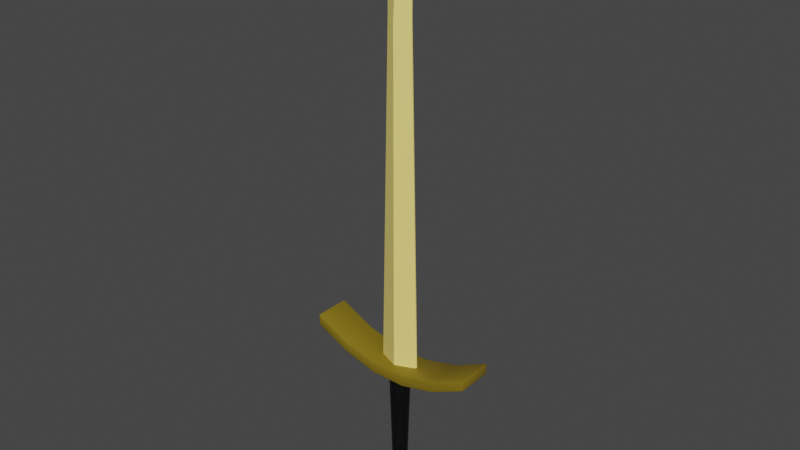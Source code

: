 # Source: TwoHand_Sword_Gold.blend  (saved by Blender 2.82.7; exported with 4.5.12 LTS)
import bpy
from mathutils import Matrix  # noqa: F401  (used for matrix-valued properties, if any)

bpy.ops.wm.read_factory_settings(use_empty=True)
scene = bpy.context.scene
scene.name = 'Scene'

# ---- collections
col_collection = bpy.data.collections.new('Collection'); scene.collection.children.link(col_collection)

# ---- materials (node trees are filled in below, after node groups)
mat_twohand_sword_gold_darkyellow = bpy.data.materials.new('TwoHand_Sword_Gold_DarkYellow')
mat_twohand_sword_gold_darkyellow.use_transparent_shadow = False
mat_twohand_sword_gold_black = bpy.data.materials.new('TwoHand_Sword_Gold_Black')
mat_twohand_sword_gold_black.use_transparent_shadow = False
mat_twohand_sword_gold_gold = bpy.data.materials.new('TwoHand_Sword_Gold_Gold')
mat_twohand_sword_gold_gold.use_transparent_shadow = False

# ---- node groups
ng_auto_smooth = bpy.data.node_groups.new('Auto Smooth', 'GeometryNodeTree')
_s = ng_auto_smooth.interface.new_socket(name='Geometry', in_out='OUTPUT', socket_type='NodeSocketGeometry')
_s = ng_auto_smooth.interface.new_socket(name='Geometry', in_out='INPUT', socket_type='NodeSocketGeometry')
_s = ng_auto_smooth.interface.new_socket(name='Angle', in_out='INPUT', socket_type='NodeSocketFloat')
_s.subtype = 'ANGLE'
_s.min_value = 0.0
_s.max_value = 3.142
ng_auto_smooth.is_modifier = True
_N = ng_auto_smooth.nodes; _L = ng_auto_smooth.links
n0 = _N.new('NodeGroupOutput'); n0.name = 'Group Output'; n0.location = (480, -100)
n1 = _N.new('NodeGroupInput'); n1.name = 'Group Input'; n1.location = (-420, -300)
n2 = _N.new('NodeGroupInput'); n2.name = 'Group Input.001'; n2.location = (-60, -100)
n3 = _N.new('GeometryNodeSetShadeSmooth'); n3.name = 'Set Shade Smooth'; n3.location = (120, -100)
n3.domain = 'EDGE'
n4 = _N.new('GeometryNodeSetShadeSmooth'); n4.name = 'Set Shade Smooth.001'; n4.location = (300, -100)
n5 = _N.new('GeometryNodeInputMeshEdgeAngle'); n5.name = 'Edge Angle'; n5.location = (-420, -220)
n6 = _N.new('GeometryNodeInputEdgeSmooth'); n6.name = 'Is Edge Smooth'; n6.location = (-60, -160)
n7 = _N.new('GeometryNodeInputShadeSmooth'); n7.name = 'Is Face Smooth'; n7.location = (-240, -340)
n8 = _N.new('FunctionNodeBooleanMath'); n8.name = 'Boolean Math'; n8.location = (-60, -220)
n9 = _N.new('FunctionNodeCompare'); n9.name = 'Compare'; n9.location = (-240, -180)
n9.operation = 'LESS_EQUAL'
_L.new(n5.outputs[0], n9.inputs[0])
_L.new(n4.outputs[0], n0.inputs[0])
_L.new(n1.outputs[1], n9.inputs[1])
_L.new(n9.outputs[0], n8.inputs[0])
_L.new(n7.outputs[0], n8.inputs[1])
_L.new(n2.outputs[0], n3.inputs[0])
_L.new(n6.outputs[0], n3.inputs[1])
_L.new(n3.outputs[0], n4.inputs[0])
_L.new(n8.outputs[0], n3.inputs[2])
n0.is_active_output = True

# ---- material node trees
mat_twohand_sword_gold_darkyellow.use_nodes = True; mat_twohand_sword_gold_darkyellow.node_tree.nodes.clear()
_N = mat_twohand_sword_gold_darkyellow.node_tree.nodes; _L = mat_twohand_sword_gold_darkyellow.node_tree.links
n0 = _N.new('ShaderNodeOutputMaterial'); n0.name = 'Material Output'; n0.location = (300, 300)
n1 = _N.new('ShaderNodeBsdfPrincipled'); n1.name = 'Principled BSDF'; n1.location = (10, 300)
n1.distribution = 'GGX'
n1.subsurface_method = 'BURLEY'
n1.inputs[0].default_value = (0.2159, 0.15, 0.007499, 1.0)
n1.inputs[3].default_value = 1.45
n1.inputs[27].default_value = (0.0, 0.0, 0.0, 1.0)
n1.inputs[28].default_value = 1.0
_L.new(n1.outputs[0], n0.inputs[0])
n0.is_active_output = True
mat_twohand_sword_gold_black.use_nodes = True; mat_twohand_sword_gold_black.node_tree.nodes.clear()
_N = mat_twohand_sword_gold_black.node_tree.nodes; _L = mat_twohand_sword_gold_black.node_tree.links
n0 = _N.new('ShaderNodeOutputMaterial'); n0.name = 'Material Output'; n0.location = (300, 300)
n1 = _N.new('ShaderNodeBsdfPrincipled'); n1.name = 'Principled BSDF'; n1.location = (10, 300)
n1.distribution = 'GGX'
n1.subsurface_method = 'BURLEY'
n1.inputs[0].default_value = (0.0, 0.0, 0.0, 1.0)
n1.inputs[3].default_value = 1.45
n1.inputs[27].default_value = (0.0, 0.0, 0.0, 1.0)
n1.inputs[28].default_value = 1.0
_L.new(n1.outputs[0], n0.inputs[0])
n0.is_active_output = True
mat_twohand_sword_gold_gold.use_nodes = True; mat_twohand_sword_gold_gold.node_tree.nodes.clear()
_N = mat_twohand_sword_gold_gold.node_tree.nodes; _L = mat_twohand_sword_gold_gold.node_tree.links
n0 = _N.new('ShaderNodeOutputMaterial'); n0.name = 'Material Output'; n0.location = (300, 300)
n1 = _N.new('ShaderNodeBsdfPrincipled'); n1.name = 'Principled BSDF'; n1.location = (10, 300)
n1.distribution = 'GGX'
n1.subsurface_method = 'BURLEY'
n1.inputs[0].default_value = (1.0, 0.7991, 0.2159, 1.0)
n1.inputs[3].default_value = 1.45
n1.inputs[27].default_value = (0.0, 0.0, 0.0, 1.0)
n1.inputs[28].default_value = 1.0
_L.new(n1.outputs[0], n0.inputs[0])
n0.is_active_output = True

# ---- world
world_world = bpy.data.worlds.new('World'); scene.world = world_world
world_world.use_nodes = True; world_world.node_tree.nodes.clear()
_N = world_world.node_tree.nodes; _L = world_world.node_tree.links
n0 = _N.new('ShaderNodeOutputWorld'); n0.name = 'World Output'; n0.location = (300, 300)
n1 = _N.new('ShaderNodeBackground'); n1.name = 'Background'; n1.location = (10, 300)
n1.inputs[0].default_value = (0.05088, 0.05088, 0.05088, 1.0)
_L.new(n1.outputs[0], n0.inputs[0])
n0.is_active_output = True
world_world.color = (0.05088, 0.05088, 0.05088)
world_world.use_sun_shadow = False
world_world.sun_shadow_jitter_overblur = 0.0

# ---- meshes
me_cylinder_001 = bpy.data.meshes.new('Cylinder.001')
me_cylinder_001.from_pydata([(1.107e-08, 0.1706, -1.665), (1.485e-08, 0.2608, 1.443), (0.05834, 0.1603, -1.665), (0.08918, 0.245, 1.443), (0.1096, 0.1307, -1.665), (0.1676, 0.1998, 1.443), (0.1477, 0.08529, -1.665), (0.2258, 0.1304, 1.443), (0.168, 0.02962, -1.665), (0.2568, 0.04528, 1.443), (0.168, -0.02962, -1.665), (0.2568, -0.04528, 1.443), (0.1477, -0.08529, -1.665), (0.2258, -0.1304, 1.443), (0.1096, -0.1307, -1.665), (0.1676, -0.1998, 1.443), (0.05834, -0.1603, -1.665), (0.08918, -0.245, 1.443), (3.683e-08, -0.1706, -1.665), (5.422e-08, -0.2608, 1.443), (-0.05834, -0.1603, -1.665), (-0.08918, -0.245, 1.443), (-0.1096, -0.1307, -1.665), (-0.1676, -0.1998, 1.443), (-0.1477, -0.08529, -1.665), (-0.2258, -0.1304, 1.443), (-0.168, -0.02962, -1.665), (-0.2568, -0.04528, 1.443), (-0.168, 0.02962, -1.665), (-0.2568, 0.04528, 1.443), (-0.1477, 0.08529, -1.665), (-0.2258, 0.1304, 1.443), (-0.1096, 0.1307, -1.665), (-0.1676, 0.1998, 1.443), (-0.05834, 0.1603, -1.665), (-0.08918, 0.245, 1.443), (7.828e-09, 0.2853, -1.84), (9.151e-09, 0.2542, -1.749), (8.409e-09, 0.2788, -1.791), (0.08694, 0.2389, -1.749), (0.09758, 0.2681, -1.84), (0.09536, 0.262, -1.791), (0.1634, 0.1947, -1.749), (0.1834, 0.2185, -1.84), (0.1792, 0.2136, -1.791), (0.2201, 0.1271, -1.749), (0.2471, 0.1426, -1.84), (0.2415, 0.1394, -1.791), (0.2503, 0.04414, -1.749), (0.281, 0.04954, -1.84), (0.2746, 0.04842, -1.791), (0.2503, -0.04414, -1.749), (0.281, -0.04954, -1.84), (0.2746, -0.04842, -1.791), (0.2201, -0.1271, -1.749), (0.2471, -0.1426, -1.84), (0.2415, -0.1394, -1.791), (0.1634, -0.1947, -1.749), (0.1834, -0.2185, -1.84), (0.1792, -0.2136, -1.791), (0.08694, -0.2389, -1.749), (0.09758, -0.2681, -1.84), (0.09536, -0.262, -1.791), (4.753e-08, -0.2542, -1.749), (5.091e-08, -0.2853, -1.84), (5.048e-08, -0.2788, -1.791), (-0.08694, -0.2389, -1.749), (-0.09758, -0.2681, -1.84), (-0.09536, -0.262, -1.791), (-0.1634, -0.1947, -1.749), (-0.1834, -0.2185, -1.84), (-0.1792, -0.2136, -1.791), (-0.2201, -0.1271, -1.749), (-0.2471, -0.1426, -1.84), (-0.2415, -0.1394, -1.791), (-0.2503, -0.04414, -1.749), (-0.281, -0.04954, -1.84), (-0.2746, -0.04842, -1.791), (-0.2503, 0.04414, -1.749), (-0.281, 0.04954, -1.84), (-0.2746, 0.04842, -1.791), (-0.2201, 0.1271, -1.749), (-0.2471, 0.1426, -1.84), (-0.2415, 0.1394, -1.791), (-0.1634, 0.1947, -1.749), (-0.1834, 0.2185, -1.84), (-0.1792, 0.2136, -1.791), (-0.08694, 0.2389, -1.749), (-0.09758, 0.2681, -1.84), (-0.09536, 0.262, -1.791), (8.549e-09, 0.2334, -1.979), (7.379e-09, 0.2791, -1.891), (7.546e-09, 0.2631, -1.938), (0.09547, 0.2623, -1.891), (0.07984, 0.2194, -1.979), (0.08999, 0.2473, -1.938), (0.1794, 0.2138, -1.891), (0.1501, 0.1788, -1.979), (0.1691, 0.2016, -1.938), (0.2417, 0.1396, -1.891), (0.2022, 0.1167, -1.979), (0.2279, 0.1316, -1.938), (0.2749, 0.04847, -1.891), (0.2299, 0.04054, -1.979), (0.2591, 0.04569, -1.938), (0.2749, -0.04847, -1.891), (0.2299, -0.04054, -1.979), (0.2591, -0.04569, -1.938), (0.2417, -0.1396, -1.891), (0.2022, -0.1167, -1.979), (0.2279, -0.1316, -1.938), (0.1794, -0.2138, -1.891), (0.1501, -0.1788, -1.979), (0.1691, -0.2016, -1.938), (0.09547, -0.2623, -1.891), (0.07984, -0.2194, -1.979), (0.08999, -0.2473, -1.938), (4.953e-08, -0.2791, -1.891), (4.38e-08, -0.2334, -1.979), (4.728e-08, -0.2631, -1.938), (-0.09547, -0.2623, -1.891), (-0.07984, -0.2194, -1.979), (-0.08999, -0.2473, -1.938), (-0.1794, -0.2138, -1.891), (-0.1501, -0.1788, -1.979), (-0.1691, -0.2016, -1.938), (-0.2417, -0.1396, -1.891), (-0.2022, -0.1167, -1.979), (-0.2279, -0.1316, -1.938), (-0.2749, -0.04847, -1.891), (-0.2299, -0.04054, -1.979), (-0.2591, -0.04569, -1.938), (-0.2749, 0.04847, -1.891), (-0.2299, 0.04054, -1.979), (-0.2591, 0.04569, -1.938), (-0.2417, 0.1396, -1.891), (-0.2022, 0.1167, -1.979), (-0.2279, 0.1316, -1.938), (-0.1794, 0.2138, -1.891), (-0.1501, 0.1788, -1.979), (-0.1691, 0.2016, -1.938), (-0.09547, 0.2623, -1.891), (-0.07984, 0.2194, -1.979), (-0.08999, 0.2473, -1.938), (3.943e-09, 0.1178, -2.036), (9.486e-09, 0.2108, -2.0), (8.51e-09, 0.1673, -2.025), (0.07211, 0.1981, -2.0), (0.04029, 0.1107, -2.036), (0.05722, 0.1572, -2.025), (0.1355, 0.1615, -2.0), (0.07572, 0.09024, -2.036), (0.1075, 0.1282, -2.025), (0.1826, 0.1054, -2.0), (0.102, 0.0589, -2.036), (0.1449, 0.08365, -2.025), (0.2076, 0.03661, -2.0), (0.116, 0.02046, -2.036), (0.1648, 0.02905, -2.025), (0.2076, -0.03661, -2.0), (0.116, -0.02046, -2.036), (0.1648, -0.02905, -2.025), (0.1826, -0.1054, -2.0), (0.102, -0.0589, -2.036), (0.1449, -0.08365, -2.025), (0.1355, -0.1615, -2.0), (0.07572, -0.09024, -2.036), (0.1075, -0.1282, -2.025), (0.07211, -0.1981, -2.0), (0.04029, -0.1107, -2.036), (0.05722, -0.1572, -2.025), (4.132e-08, -0.2108, -2.0), (3.886e-08, -0.1178, -2.036), (3.886e-08, -0.1673, -2.025), (-0.07211, -0.1981, -2.0), (-0.04029, -0.1107, -2.036), (-0.05722, -0.1572, -2.025), (-0.1355, -0.1615, -2.0), (-0.07572, -0.09024, -2.036), (-0.1075, -0.1282, -2.025), (-0.1826, -0.1054, -2.0), (-0.102, -0.0589, -2.036), (-0.1449, -0.08365, -2.025), (-0.2076, -0.03661, -2.0), (-0.116, -0.02046, -2.036), (-0.1648, -0.02905, -2.025), (-0.2076, 0.03661, -2.0), (-0.116, 0.02046, -2.036), (-0.1648, 0.02905, -2.025), (-0.1826, 0.1054, -2.0), (-0.102, 0.0589, -2.036), (-0.1449, 0.08365, -2.025), (-0.1355, 0.1615, -2.0), (-0.07572, 0.09024, -2.036), (-0.1075, 0.1282, -2.025), (-0.07211, 0.1981, -2.0), (-0.04029, 0.1107, -2.036), (-0.05722, 0.1572, -2.025), (-0.5011, -0.01218, 1.385), (-0.3076, -0.01218, 10.09), (-0.5011, 0.01218, 1.385), (-0.3076, 0.01218, 10.09), (0.5011, -0.01218, 1.385), (0.3076, -0.01218, 10.09), (0.5011, 0.01218, 1.385), (0.3076, 0.01218, 10.09), (9.976e-09, 0.2166, 1.385), (9.976e-09, 0.006509, 12.13), (9.976e-09, -0.2166, 1.385), (9.976e-09, -0.006509, 12.13), (-0.3076, -0.01275, 9.678), (-0.3076, 0.01275, 9.678), (0.3076, 0.01275, 9.678), (0.3076, -0.01275, 9.678), (1.288e-08, -0.2097, 9.672), (1.288e-08, 0.2097, 9.672), (-2.095, -0.4085, 1.849), (-2.091, -0.4483, 1.889), (-2.131, -0.4085, 1.906), (-2.093, -0.4366, 1.861), (-2.115, -0.4315, 1.876), (-2.119, -0.4366, 1.901), (-2.122, -0.4085, 1.873), (-2.091, -0.4483, 2.093), (-2.095, -0.4085, 2.137), (-2.131, -0.4085, 2.115), (-2.093, -0.4366, 2.123), (-2.115, -0.4315, 2.129), (-2.122, -0.4085, 2.139), (-2.119, -0.4366, 2.107), (-2.095, 0.4085, 1.849), (-2.131, 0.4085, 1.906), (-2.091, 0.4483, 1.889), (-2.122, 0.4085, 1.873), (-2.115, 0.4315, 1.876), (-2.119, 0.4366, 1.901), (-2.093, 0.4366, 1.861), (-2.095, 0.4085, 2.137), (-2.091, 0.4483, 2.093), (-2.131, 0.4085, 2.115), (-2.093, 0.4366, 2.123), (-2.115, 0.4315, 2.129), (-2.119, 0.4366, 2.107), (-2.122, 0.4085, 2.139), (2.095, -0.4085, 1.849), (2.131, -0.4085, 1.906), (2.091, -0.4483, 1.889), (2.122, -0.4085, 1.873), (2.115, -0.4315, 1.876), (2.119, -0.4366, 1.901), (2.093, -0.4366, 1.861), (2.095, -0.4085, 2.137), (2.091, -0.4483, 2.093), (2.131, -0.4085, 2.115), (2.093, -0.4366, 2.123), (2.115, -0.4315, 2.129), (2.119, -0.4366, 2.107), (2.122, -0.4085, 2.139), (2.091, 0.4483, 1.889), (2.131, 0.4085, 1.906), (2.095, 0.4085, 1.849), (2.119, 0.4366, 1.901), (2.115, 0.4315, 1.876), (2.122, 0.4085, 1.873), (2.093, 0.4366, 1.861), (2.095, 0.4085, 2.137), (2.131, 0.4085, 2.115), (2.091, 0.4483, 2.093), (2.122, 0.4085, 2.139), (2.115, 0.4315, 2.129), (2.119, 0.4366, 2.107), (2.093, 0.4366, 2.123), (1.279, 0.4085, 1.455), (1.279, 0.4483, 1.497), (1.279, 0.4366, 1.467), (0.4263, 0.4085, 1.236), (0.4263, 0.4483, 1.278), (0.4263, 0.4366, 1.248), (-0.4263, 0.4085, 1.236), (-0.4263, 0.4483, 1.278), (-0.4263, 0.4366, 1.248), (-1.279, 0.4483, 1.497), (-1.279, 0.4085, 1.455), (-1.279, 0.4366, 1.467), (-1.279, 0.4085, 1.743), (-1.279, 0.4483, 1.701), (-1.279, 0.4366, 1.731), (-0.4263, 0.4085, 1.524), (-0.4263, 0.4483, 1.482), (-0.4263, 0.4366, 1.512), (0.4263, 0.4085, 1.524), (0.4263, 0.4483, 1.482), (0.4263, 0.4366, 1.512), (1.279, 0.4483, 1.701), (1.279, 0.4085, 1.743), (1.279, 0.4366, 1.731), (-1.279, -0.4085, 1.455), (-1.279, -0.4483, 1.497), (-1.279, -0.4366, 1.467), (-0.4263, -0.4085, 1.236), (-0.4263, -0.4483, 1.278), (-0.4263, -0.4366, 1.248), (0.4263, -0.4085, 1.236), (0.4263, -0.4483, 1.278), (0.4263, -0.4366, 1.248), (1.279, -0.4483, 1.497), (1.279, -0.4085, 1.455), (1.279, -0.4366, 1.467), (1.279, -0.4085, 1.743), (1.279, -0.4483, 1.701), (1.279, -0.4366, 1.731), (0.4263, -0.4085, 1.524), (0.4263, -0.4483, 1.482), (0.4263, -0.4366, 1.512), (-0.4263, -0.4085, 1.524), (-0.4263, -0.4483, 1.482), (-0.4263, -0.4366, 1.512), (-1.279, -0.4483, 1.701), (-1.279, -0.4085, 1.743), (-1.279, -0.4366, 1.731)], [], [(0, 1, 3, 2), (2, 3, 5, 4), (4, 5, 7, 6), (6, 7, 9, 8), (8, 9, 11, 10), (10, 11, 13, 12), (12, 13, 15, 14), (14, 15, 17, 16), (16, 17, 19, 18), (18, 19, 21, 20), (20, 21, 23, 22), (22, 23, 25, 24), (24, 25, 27, 26), (26, 27, 29, 28), (28, 29, 31, 30), (30, 31, 33, 32), (3, 1, 35, 33, 31, 29, 27, 25, 23, 21, 19, 17, 15, 13, 11, 9, 7, 5), (32, 33, 35, 34), (34, 35, 1, 0), (79, 82, 135, 132), (43, 46, 99, 96), (40, 43, 96, 93), (58, 61, 114, 111), (73, 76, 129, 126), (90, 94, 147, 145), (52, 55, 108, 105), (67, 70, 123, 120), (82, 85, 138, 135), (46, 49, 102, 99), (61, 64, 117, 114), (88, 36, 91, 141), (76, 79, 132, 129), (0, 2, 39, 37), (55, 58, 111, 108), (70, 73, 126, 123), (85, 88, 141, 138), (49, 52, 105, 102), (64, 67, 120, 117), (100, 103, 156, 153), (32, 34, 87, 84), (18, 20, 66, 63), (4, 6, 45, 42), (2, 4, 42, 39), (20, 22, 69, 66), (6, 8, 48, 45), (22, 24, 72, 69), (8, 10, 51, 48), (24, 26, 75, 72), (10, 12, 54, 51), (26, 28, 78, 75), (12, 14, 57, 54), (28, 30, 81, 78), (14, 16, 60, 57), (34, 0, 37, 87), (30, 32, 84, 81), (16, 18, 63, 60), (94, 97, 150, 147), (124, 127, 180, 177), (103, 106, 159, 156), (127, 130, 183, 180), (106, 109, 162, 159), (130, 133, 186, 183), (109, 112, 165, 162), (133, 136, 189, 186), (112, 115, 168, 165), (136, 139, 192, 189), (115, 118, 171, 168), (142, 90, 145, 195), (139, 142, 195, 192), (118, 121, 174, 171), (97, 100, 153, 150), (144, 148, 151, 154, 157, 160, 163, 166, 169, 172, 175, 178, 181, 184, 187, 190, 193, 196), (121, 124, 177, 174), (37, 39, 41, 38), (38, 41, 40, 36), (39, 42, 44, 41), (41, 44, 43, 40), (42, 45, 47, 44), (44, 47, 46, 43), (45, 48, 50, 47), (47, 50, 49, 46), (48, 51, 53, 50), (50, 53, 52, 49), (51, 54, 56, 53), (53, 56, 55, 52), (54, 57, 59, 56), (56, 59, 58, 55), (57, 60, 62, 59), (59, 62, 61, 58), (60, 63, 65, 62), (62, 65, 64, 61), (63, 66, 68, 65), (65, 68, 67, 64), (66, 69, 71, 68), (68, 71, 70, 67), (69, 72, 74, 71), (71, 74, 73, 70), (72, 75, 77, 74), (74, 77, 76, 73), (75, 78, 80, 77), (77, 80, 79, 76), (78, 81, 83, 80), (80, 83, 82, 79), (81, 84, 86, 83), (83, 86, 85, 82), (84, 87, 89, 86), (86, 89, 88, 85), (87, 37, 38, 89), (89, 38, 36, 88), (91, 93, 95, 92), (92, 95, 94, 90), (93, 96, 98, 95), (95, 98, 97, 94), (96, 99, 101, 98), (98, 101, 100, 97), (99, 102, 104, 101), (101, 104, 103, 100), (102, 105, 107, 104), (104, 107, 106, 103), (105, 108, 110, 107), (107, 110, 109, 106), (108, 111, 113, 110), (110, 113, 112, 109), (111, 114, 116, 113), (113, 116, 115, 112), (114, 117, 119, 116), (116, 119, 118, 115), (117, 120, 122, 119), (119, 122, 121, 118), (120, 123, 125, 122), (122, 125, 124, 121), (123, 126, 128, 125), (125, 128, 127, 124), (126, 129, 131, 128), (128, 131, 130, 127), (129, 132, 134, 131), (131, 134, 133, 130), (132, 135, 137, 134), (134, 137, 136, 133), (135, 138, 140, 137), (137, 140, 139, 136), (138, 141, 143, 140), (140, 143, 142, 139), (141, 91, 92, 143), (143, 92, 90, 142), (145, 147, 149, 146), (146, 149, 148, 144), (147, 150, 152, 149), (149, 152, 151, 148), (150, 153, 155, 152), (152, 155, 154, 151), (153, 156, 158, 155), (155, 158, 157, 154), (156, 159, 161, 158), (158, 161, 160, 157), (159, 162, 164, 161), (161, 164, 163, 160), (162, 165, 167, 164), (164, 167, 166, 163), (165, 168, 170, 167), (167, 170, 169, 166), (168, 171, 173, 170), (170, 173, 172, 169), (171, 174, 176, 173), (173, 176, 175, 172), (174, 177, 179, 176), (176, 179, 178, 175), (177, 180, 182, 179), (179, 182, 181, 178), (180, 183, 185, 182), (182, 185, 184, 181), (183, 186, 188, 185), (185, 188, 187, 184), (186, 189, 191, 188), (188, 191, 190, 187), (189, 192, 194, 191), (191, 194, 193, 190), (192, 195, 197, 194), (194, 197, 196, 193), (195, 145, 146, 197), (197, 146, 144, 196), (36, 40, 93, 91), (210, 199, 201, 211), (215, 207, 205, 212), (212, 205, 203, 213), (214, 209, 199, 210), (206, 204, 202, 208), (207, 201, 199, 209), (205, 207, 209, 203), (200, 206, 208, 198), (213, 203, 209, 214), (211, 201, 207, 215), (200, 211, 215, 206), (202, 213, 214, 208), (208, 214, 210, 198), (204, 212, 213, 202), (206, 215, 212, 204), (198, 210, 211, 200), (297, 317, 223, 217), (276, 291, 293, 273), (246, 252, 309, 305), (284, 237, 224, 318), (259, 266, 253, 245), (232, 238, 285, 281), (273, 293, 267, 258), (300, 315, 317, 297), (294, 290, 311, 308), (290, 287, 314, 311), (218, 225, 239, 231), (287, 284, 318, 314), (281, 285, 288, 279), (279, 288, 291, 276), (265, 294, 308, 251), (305, 309, 312, 303), (303, 312, 315, 300), (272, 260, 244, 306), (282, 278, 299, 296), (278, 275, 302, 299), (275, 272, 306, 302), (216, 219, 220, 222), (217, 221, 220, 219), (218, 222, 220, 221), (223, 226, 227, 229), (224, 228, 227, 226), (225, 229, 227, 228), (230, 233, 234, 236), (231, 235, 234, 233), (232, 236, 234, 235), (237, 240, 241, 243), (238, 242, 241, 240), (239, 243, 241, 242), (244, 247, 248, 250), (245, 249, 248, 247), (246, 250, 248, 249), (251, 254, 255, 257), (252, 256, 255, 254), (253, 257, 255, 256), (258, 261, 262, 264), (259, 263, 262, 261), (260, 264, 262, 263), (265, 268, 269, 271), (266, 270, 269, 268), (267, 271, 269, 270), (230, 216, 222, 233), (233, 222, 218, 231), (217, 223, 229, 221), (221, 229, 225, 218), (224, 237, 243, 228), (228, 243, 239, 225), (238, 232, 235, 242), (242, 235, 231, 239), (282, 230, 236, 283), (283, 236, 232, 281), (294, 265, 271, 295), (295, 271, 267, 293), (266, 259, 261, 270), (270, 261, 258, 267), (244, 260, 263, 247), (247, 263, 259, 245), (265, 251, 257, 268), (268, 257, 253, 266), (252, 246, 249, 256), (256, 249, 245, 253), (306, 244, 250, 307), (307, 250, 246, 305), (318, 224, 226, 319), (319, 226, 223, 317), (260, 272, 274, 264), (264, 274, 273, 258), (272, 275, 277, 274), (274, 277, 276, 273), (275, 278, 280, 277), (277, 280, 279, 276), (278, 282, 283, 280), (280, 283, 281, 279), (237, 284, 286, 240), (240, 286, 285, 238), (284, 287, 289, 286), (286, 289, 288, 285), (287, 290, 292, 289), (289, 292, 291, 288), (290, 294, 295, 292), (292, 295, 293, 291), (216, 296, 298, 219), (219, 298, 297, 217), (296, 299, 301, 298), (298, 301, 300, 297), (299, 302, 304, 301), (301, 304, 303, 300), (302, 306, 307, 304), (304, 307, 305, 303), (251, 308, 310, 254), (254, 310, 309, 252), (308, 311, 313, 310), (310, 313, 312, 309), (311, 314, 316, 313), (313, 316, 315, 312), (314, 318, 319, 316), (316, 319, 317, 315), (230, 282, 296, 216)])
me_cylinder_001.polygons.foreach_set('use_smooth', [True] * 300)
me_cylinder_001.polygons.foreach_set('material_index', [1, 1, 1, 1, 1, 1, 1, 1, 1, 1, 1, 1, 1, 1, 1, 1, 1, 1, 1, 1, 1, 1, 1, 1, 1, 1, 1, 1, 1, 1, 1, 1, 1, 1, 1, 1, 1, 1, 1, 1, 1, 1, 1, 1, 1, 1, 1, 1, 1, 1, 1, 1, 1, 1, 1, 1, 1, 1, 1, 1, 1, 1, 1, 1, 1, 1, 1, 1, 1, 1, 1, 1, 1, 1, 1, 1, 1, 1, 1, 1, 1, 1, 1, 1, 1, 1, 1, 1, 1, 1, 1, 1, 1, 1, 1, 1, 1, 1, 1, 1, 1, 1, 1, 1, 1, 1, 1, 1, 1, 1, 1, 1, 1, 1, 1, 1, 1, 1, 1, 1, 1, 1, 1, 1, 1, 1, 1, 1, 1, 1, 1, 1, 1, 1, 1, 1, 1, 1, 1, 1, 1, 1, 1, 1, 1, 1, 1, 1, 1, 1, 1, 1, 1, 1, 1, 1, 1, 1, 1, 1, 1, 1, 1, 1, 1, 1, 1, 1, 1, 1, 1, 1, 1, 1, 1, 1, 1, 1, 1, 1, 1, 1, 2, 2, 2, 2, 2, 2, 2, 2, 2, 2, 2, 2, 2, 2, 2, 2, 0, 0, 0, 0, 0, 0, 0, 0, 0, 0, 0, 0, 0, 0, 0, 0, 0, 0, 0, 0, 0, 0, 0, 0, 0, 0, 0, 0, 0, 0, 0, 0, 0, 0, 0, 0, 0, 0, 0, 0, 0, 0, 0, 0, 0, 0, 0, 0, 0, 0, 0, 0, 0, 0, 0, 0, 0, 0, 0, 0, 0, 0, 0, 0, 0, 0, 0, 0, 0, 0, 0, 0, 0, 0, 0, 0, 0, 0, 0, 0, 0, 0, 0, 0, 0, 0, 0, 0, 0, 0, 0, 0, 0, 0, 0, 0, 0, 0, 0, 0, 0, 0])
_uv = me_cylinder_001.uv_layers.new(name='UVMap')
_uv.uv.foreach_set('vector', [1.0, 0.5, 1.0, 1.0, 0.9444, 1.0, 0.9444, 0.5, 0.9444, 0.5, 0.9444, 1.0, 0.8889, 1.0, 0.8889, 0.5, 0.8889, 0.5, 0.8889, 1.0, 0.8333, 1.0, 0.8333, 0.5, 0.8333, 0.5, 0.8333, 1.0, 0.7778, 1.0, 0.7778, 0.5, 0.7778, 0.5, 0.7778, 1.0, 0.7222, 1.0, 0.7222, 0.5, 0.7222, 0.5, 0.7222, 1.0, 0.6667, 1.0, 0.6667, 0.5, 0.6667, 0.5, 0.6667, 1.0, 0.6111, 1.0, 0.6111, 0.5, 0.6111, 0.5, 0.6111, 1.0, 0.5556, 1.0, 0.5556, 0.5, 0.5556, 0.5, 0.5556, 1.0, 0.5, 1.0, 0.5, 0.5, 0.5, 0.5, 0.5, 1.0, 0.4444, 1.0, 0.4444, 0.5, 0.4444, 0.5, 0.4444, 1.0, 0.3889, 1.0, 0.3889, 0.5, 0.3889, 0.5, 0.3889, 1.0, 0.3333, 1.0, 0.3333, 0.5, 0.3333, 0.5, 0.3333, 1.0, 0.2778, 1.0, 0.2778, 0.5, 0.2778, 0.5, 0.2778, 1.0, 0.2222, 1.0, 0.2222, 0.5, 0.2222, 0.5, 0.2222, 1.0, 0.1667, 1.0, 0.1667, 0.5, 0.1667, 0.5, 0.1667, 1.0, 0.1111, 1.0, 0.1111, 0.5, 0.3321, 0.4755, 0.25, 0.49, 0.1679, 0.4755, 0.09573, 0.4339, 0.04215, 0.37, 0.01365, 0.2917, 0.01365, 0.2083, 0.04215, 0.13, 0.09573, 0.06615, 0.1679, 0.02447, 0.25, 0.01, 0.3321, 0.02447, 0.4043, 0.06615, 0.4578, 0.13, 0.4864, 0.2083, 0.4864, 0.2917, 0.4578, 0.37, 0.4043, 0.4339, 0.1111, 0.5, 0.1111, 1.0, 0.05556, 1.0, 0.05556, 0.5, 0.05556, 0.5, 0.05556, 1.0, -1.863e-07, 1.0, -1.863e-07, 0.5, 0.2222, 0.5, 0.1667, 0.5, 0.1667, 0.5, 0.2222, 0.5, 0.8889, 0.5, 0.8333, 0.5, 0.8333, 0.5, 0.8889, 0.5, 0.9444, 0.5, 0.8889, 0.5, 0.8889, 0.5, 0.9444, 0.5, 0.6111, 0.5, 0.5556, 0.5, 0.5556, 0.5, 0.6111, 0.5, 0.3333, 0.5, 0.2778, 0.5, 0.2778, 0.5, 0.3333, 0.5, 1.0, 0.5, 0.9444, 0.5, 0.9444, 0.5, 1.0, 0.5, 0.7222, 0.5, 0.6667, 0.5, 0.6667, 0.5, 0.7222, 0.5, 0.4444, 0.5, 0.3889, 0.5, 0.3889, 0.5, 0.4444, 0.5, 0.1667, 0.5, 0.1111, 0.5, 0.1111, 0.5, 0.1667, 0.5, 0.8333, 0.5, 0.7778, 0.5, 0.7778, 0.5, 0.8333, 0.5, 0.5556, 0.5, 0.5, 0.5, 0.5, 0.5, 0.5556, 0.5, 0.05556, 0.5, -1.863e-07, 0.5, -1.863e-07, 0.5, 0.05556, 0.5, 0.2778, 0.5, 0.2222, 0.5, 0.2222, 0.5, 0.2778, 0.5, 1.0, 0.5, 0.9444, 0.5, 0.9444, 0.5, 1.0, 0.5, 0.6667, 0.5, 0.6111, 0.5, 0.6111, 0.5, 0.6667, 0.5, 0.3889, 0.5, 0.3333, 0.5, 0.3333, 0.5, 0.3889, 0.5, 0.1111, 0.5, 0.05556, 0.5, 0.05556, 0.5, 0.1111, 0.5, 0.7778, 0.5, 0.7222, 0.5, 0.7222, 0.5, 0.7778, 0.5, 0.5, 0.5, 0.4444, 0.5, 0.4444, 0.5, 0.5, 0.5, 0.8333, 0.5, 0.7778, 0.5, 0.7778, 0.5, 0.8333, 0.5, 0.1111, 0.5, 0.05556, 0.5, 0.05556, 0.5, 0.1111, 0.5, 0.5, 0.5, 0.4444, 0.5, 0.4444, 0.5, 0.5, 0.5, 0.8889, 0.5, 0.8333, 0.5, 0.8333, 0.5, 0.8889, 0.5, 0.9444, 0.5, 0.8889, 0.5, 0.8889, 0.5, 0.9444, 0.5, 0.4444, 0.5, 0.3889, 0.5, 0.3889, 0.5, 0.4444, 0.5, 0.8333, 0.5, 0.7778, 0.5, 0.7778, 0.5, 0.8333, 0.5, 0.3889, 0.5, 0.3333, 0.5, 0.3333, 0.5, 0.3889, 0.5, 0.7778, 0.5, 0.7222, 0.5, 0.7222, 0.5, 0.7778, 0.5, 0.3333, 0.5, 0.2778, 0.5, 0.2778, 0.5, 0.3333, 0.5, 0.7222, 0.5, 0.6667, 0.5, 0.6667, 0.5, 0.7222, 0.5, 0.2778, 0.5, 0.2222, 0.5, 0.2222, 0.5, 0.2778, 0.5, 0.6667, 0.5, 0.6111, 0.5, 0.6111, 0.5, 0.6667, 0.5, 0.2222, 0.5, 0.1667, 0.5, 0.1667, 0.5, 0.2222, 0.5, 0.6111, 0.5, 0.5556, 0.5, 0.5556, 0.5, 0.6111, 0.5, 0.05556, 0.5, -1.863e-07, 0.5, -1.863e-07, 0.5, 0.05556, 0.5, 0.1667, 0.5, 0.1111, 0.5, 0.1111, 0.5, 0.1667, 0.5, 0.5556, 0.5, 0.5, 0.5, 0.5, 0.5, 0.5556, 0.5, 0.9444, 0.5, 0.8889, 0.5, 0.8889, 0.5, 0.9444, 0.5, 0.3889, 0.5, 0.3333, 0.5, 0.3333, 0.5, 0.3889, 0.5, 0.7778, 0.5, 0.7222, 0.5, 0.7222, 0.5, 0.7778, 0.5, 0.3333, 0.5, 0.2778, 0.5, 0.2778, 0.5, 0.3333, 0.5, 0.7222, 0.5, 0.6667, 0.5, 0.6667, 0.5, 0.7222, 0.5, 0.2778, 0.5, 0.2222, 0.5, 0.2222, 0.5, 0.2778, 0.5, 0.6667, 0.5, 0.6111, 0.5, 0.6111, 0.5, 0.6667, 0.5, 0.2222, 0.5, 0.1667, 0.5, 0.1667, 0.5, 0.2222, 0.5, 0.6111, 0.5, 0.5556, 0.5, 0.5556, 0.5, 0.6111, 0.5, 0.1667, 0.5, 0.1111, 0.5, 0.1111, 0.5, 0.1667, 0.5, 0.5556, 0.5, 0.5, 0.5, 0.5, 0.5, 0.5556, 0.5, 0.05556, 0.5, -1.863e-07, 0.5, -1.863e-07, 0.5, 0.05556, 0.5, 0.1111, 0.5, 0.05556, 0.5, 0.05556, 0.5, 0.1111, 0.5, 0.5, 0.5, 0.4444, 0.5, 0.4444, 0.5, 0.5, 0.5, 0.8889, 0.5, 0.8333, 0.5, 0.8333, 0.5, 0.8889, 0.5, 0.75, 0.4149, 0.8064, 0.4049, 0.856, 0.3763, 0.8928, 0.3324, 0.9123, 0.2786, 0.9123, 0.2214, 0.8928, 0.1676, 0.856, 0.1237, 0.8064, 0.09509, 0.75, 0.08515, 0.6936, 0.09509, 0.644, 0.1237, 0.6072, 0.1676, 0.5877, 0.2214, 0.5877, 0.2786, 0.6072, 0.3324, 0.644, 0.3763, 0.6936, 0.4049, 0.4444, 0.5, 0.3889, 0.5, 0.3889, 0.5, 0.4444, 0.5, 1.0, 0.5, 0.9444, 0.5, 0.9444, 0.5, 0.9988, 0.5, 0.9988, 0.5, 0.9444, 0.5, 0.9444, 0.5, 1.0, 0.5, 0.9444, 0.5, 0.8889, 0.5, 0.8889, 0.5, 0.9444, 0.5, 0.9444, 0.5, 0.8889, 0.5, 0.8889, 0.5, 0.9444, 0.5, 0.8889, 0.5, 0.8333, 0.5, 0.8333, 0.5, 0.8889, 0.5, 0.8889, 0.5, 0.8333, 0.5, 0.8333, 0.5, 0.8889, 0.5, 0.8333, 0.5, 0.7778, 0.5, 0.7778, 0.5, 0.8333, 0.5, 0.8333, 0.5, 0.7778, 0.5, 0.7778, 0.5, 0.8333, 0.5, 0.7778, 0.5, 0.7222, 0.5, 0.7222, 0.5, 0.7778, 0.5, 0.7778, 0.5, 0.7222, 0.5, 0.7222, 0.5, 0.7778, 0.5, 0.7222, 0.5, 0.6667, 0.5, 0.6667, 0.5, 0.7222, 0.5, 0.7222, 0.5, 0.6667, 0.5, 0.6667, 0.5, 0.7222, 0.5, 0.6667, 0.5, 0.6111, 0.5, 0.6111, 0.5, 0.6667, 0.5, 0.6667, 0.5, 0.6111, 0.5, 0.6111, 0.5, 0.6667, 0.5, 0.6111, 0.5, 0.5556, 0.5, 0.5556, 0.5, 0.6111, 0.5, 0.6111, 0.5, 0.5556, 0.5, 0.5556, 0.5, 0.6111, 0.5, 0.5556, 0.5, 0.5, 0.5, 0.5, 0.5, 0.5556, 0.5, 0.5556, 0.5, 0.5, 0.5, 0.5, 0.5, 0.5556, 0.5, 0.5, 0.5, 0.4444, 0.5, 0.4444, 0.5, 0.5, 0.5, 0.5, 0.5, 0.4444, 0.5, 0.4444, 0.5, 0.5, 0.5, 0.4444, 0.5, 0.3889, 0.5, 0.3889, 0.5, 0.4444, 0.5, 0.4444, 0.5, 0.3889, 0.5, 0.3889, 0.5, 0.4444, 0.5, 0.3889, 0.5, 0.3333, 0.5, 0.3333, 0.5, 0.3889, 0.5, 0.3889, 0.5, 0.3333, 0.5, 0.3333, 0.5, 0.3889, 0.5, 0.3333, 0.5, 0.2778, 0.5, 0.2778, 0.5, 0.3333, 0.5, 0.3333, 0.5, 0.2778, 0.5, 0.2778, 0.5, 0.3333, 0.5, 0.2778, 0.5, 0.2222, 0.5, 0.2222, 0.5, 0.2778, 0.5, 0.2778, 0.5, 0.2222, 0.5, 0.2222, 0.5, 0.2778, 0.5, 0.2222, 0.5, 0.1667, 0.5, 0.1667, 0.5, 0.2222, 0.5, 0.2222, 0.5, 0.1667, 0.5, 0.1667, 0.5, 0.2222, 0.5, 0.1667, 0.5, 0.1111, 0.5, 0.1111, 0.5, 0.1667, 0.5, 0.1667, 0.5, 0.1111, 0.5, 0.1111, 0.5, 0.1667, 0.5, 0.1111, 0.5, 0.05556, 0.5, 0.05556, 0.5, 0.1111, 0.5, 0.1111, 0.5, 0.05556, 0.5, 0.05556, 0.5, 0.1111, 0.5, 0.05556, 0.5, -1.863e-07, 0.5, 0.001222, 0.5, 0.05556, 0.5, 0.05556, 0.5, 0.001222, 0.5, -1.863e-07, 0.5, 0.05556, 0.5, 1.0, 0.5, 0.9444, 0.5, 0.9444, 0.5, 0.999, 0.5, 0.999, 0.5, 0.9444, 0.5, 0.9444, 0.5, 1.0, 0.5, 0.9444, 0.5, 0.8889, 0.5, 0.8889, 0.5, 0.9444, 0.5, 0.9444, 0.5, 0.8889, 0.5, 0.8889, 0.5, 0.9444, 0.5, 0.8889, 0.5, 0.8333, 0.5, 0.8333, 0.5, 0.8889, 0.5, 0.8889, 0.5, 0.8333, 0.5, 0.8333, 0.5, 0.8889, 0.5, 0.8333, 0.5, 0.7778, 0.5, 0.7778, 0.5, 0.8333, 0.5, 0.8333, 0.5, 0.7778, 0.5, 0.7778, 0.5, 0.8333, 0.5, 0.7778, 0.5, 0.7222, 0.5, 0.7222, 0.5, 0.7778, 0.5, 0.7778, 0.5, 0.7222, 0.5, 0.7222, 0.5, 0.7778, 0.5, 0.7222, 0.5, 0.6667, 0.5, 0.6667, 0.5, 0.7222, 0.5, 0.7222, 0.5, 0.6667, 0.5, 0.6667, 0.5, 0.7222, 0.5, 0.6667, 0.5, 0.6111, 0.5, 0.6111, 0.5, 0.6667, 0.5, 0.6667, 0.5, 0.6111, 0.5, 0.6111, 0.5, 0.6667, 0.5, 0.6111, 0.5, 0.5556, 0.5, 0.5556, 0.5, 0.6111, 0.5, 0.6111, 0.5, 0.5556, 0.5, 0.5556, 0.5, 0.6111, 0.5, 0.5556, 0.5, 0.5, 0.5, 0.5, 0.5, 0.5556, 0.5, 0.5556, 0.5, 0.5, 0.5, 0.5, 0.5, 0.5556, 0.5, 0.5, 0.5, 0.4444, 0.5, 0.4444, 0.5, 0.5, 0.5, 0.5, 0.5, 0.4444, 0.5, 0.4444, 0.5, 0.5, 0.5, 0.4444, 0.5, 0.3889, 0.5, 0.3889, 0.5, 0.4444, 0.5, 0.4444, 0.5, 0.3889, 0.5, 0.3889, 0.5, 0.4444, 0.5, 0.3889, 0.5, 0.3333, 0.5, 0.3333, 0.5, 0.3889, 0.5, 0.3889, 0.5, 0.3333, 0.5, 0.3333, 0.5, 0.3889, 0.5, 0.3333, 0.5, 0.2778, 0.5, 0.2778, 0.5, 0.3333, 0.5, 0.3333, 0.5, 0.2778, 0.5, 0.2778, 0.5, 0.3333, 0.5, 0.2778, 0.5, 0.2222, 0.5, 0.2222, 0.5, 0.2778, 0.5, 0.2778, 0.5, 0.2222, 0.5, 0.2222, 0.5, 0.2778, 0.5, 0.2222, 0.5, 0.1667, 0.5, 0.1667, 0.5, 0.2222, 0.5, 0.2222, 0.5, 0.1667, 0.5, 0.1667, 0.5, 0.2222, 0.5, 0.1667, 0.5, 0.1111, 0.5, 0.1111, 0.5, 0.1667, 0.5, 0.1667, 0.5, 0.1111, 0.5, 0.1111, 0.5, 0.1667, 0.5, 0.1111, 0.5, 0.05556, 0.5, 0.05556, 0.5, 0.1111, 0.5, 0.1111, 0.5, 0.05556, 0.5, 0.05556, 0.5, 0.1111, 0.5, 0.05556, 0.5, -1.863e-07, 0.5, 0.0009841, 0.5, 0.05556, 0.5, 0.05556, 0.5, 0.0009841, 0.5, -1.863e-07, 0.5, 0.05556, 0.5, 1.0, 0.5, 0.9444, 0.5, 0.9451, 0.5, 0.9993, 0.5, 0.751, 0.4898, 0.8311, 0.4757, 0.8064, 0.4049, 0.75, 0.4149, 0.9444, 0.5, 0.8889, 0.5, 0.8896, 0.5, 0.9438, 0.5, 0.833, 0.475, 0.9034, 0.4344, 0.856, 0.3763, 0.8064, 0.4049, 0.8889, 0.5, 0.8333, 0.5, 0.834, 0.5, 0.8882, 0.5, 0.9049, 0.4331, 0.9572, 0.3708, 0.8928, 0.3324, 0.856, 0.3763, 0.8333, 0.5, 0.7778, 0.5, 0.7785, 0.5, 0.8327, 0.5, 0.9582, 0.369, 0.986, 0.2926, 0.9123, 0.2786, 0.8928, 0.3324, 0.7778, 0.5, 0.7222, 0.5, 0.7229, 0.5, 0.7771, 0.5, 0.9864, 0.2907, 0.9864, 0.2093, 0.9123, 0.2214, 0.9123, 0.2786, 0.7222, 0.5, 0.6667, 0.5, 0.6673, 0.5, 0.7215, 0.5, 0.986, 0.2074, 0.9582, 0.131, 0.8928, 0.1676, 0.9123, 0.2214, 0.6667, 0.5, 0.6111, 0.5, 0.6118, 0.5, 0.666, 0.5, 0.9572, 0.1292, 0.9049, 0.06693, 0.856, 0.1237, 0.8928, 0.1676, 0.6111, 0.5, 0.5556, 0.5, 0.5562, 0.5, 0.6104, 0.5, 0.9034, 0.06564, 0.833, 0.02498, 0.8064, 0.09509, 0.856, 0.1237, 0.5556, 0.5, 0.5, 0.5, 0.5007, 0.5, 0.5549, 0.5, 0.8311, 0.0243, 0.751, 0.01018, 0.75, 0.08515, 0.8064, 0.09509, 0.5, 0.5, 0.4444, 0.5, 0.4451, 0.5, 0.4993, 0.5, 0.749, 0.01018, 0.6689, 0.0243, 0.6936, 0.09509, 0.75, 0.08515, 0.4444, 0.5, 0.3889, 0.5, 0.3896, 0.5, 0.4438, 0.5, 0.667, 0.02498, 0.5966, 0.06564, 0.644, 0.1237, 0.6936, 0.09509, 0.3889, 0.5, 0.3333, 0.5, 0.334, 0.5, 0.3882, 0.5, 0.5951, 0.06693, 0.5428, 0.1292, 0.6072, 0.1676, 0.644, 0.1237, 0.3333, 0.5, 0.2778, 0.5, 0.2785, 0.5, 0.3327, 0.5, 0.5418, 0.131, 0.514, 0.2074, 0.5877, 0.2214, 0.6072, 0.1676, 0.2778, 0.5, 0.2222, 0.5, 0.2229, 0.5, 0.2771, 0.5, 0.5136, 0.2093, 0.5136, 0.2907, 0.5877, 0.2786, 0.5877, 0.2214, 0.2222, 0.5, 0.1667, 0.5, 0.1673, 0.5, 0.2215, 0.5, 0.514, 0.2926, 0.5418, 0.369, 0.6072, 0.3324, 0.5877, 0.2786, 0.1667, 0.5, 0.1111, 0.5, 0.1118, 0.5, 0.166, 0.5, 0.5428, 0.3708, 0.5951, 0.4331, 0.644, 0.3763, 0.6072, 0.3324, 0.1111, 0.5, 0.05556, 0.5, 0.05624, 0.5, 0.1104, 0.5, 0.5966, 0.4344, 0.667, 0.475, 0.6936, 0.4049, 0.644, 0.3763, 0.05556, 0.5, -1.863e-07, 0.5, 0.0006805, 0.5, 0.05487, 0.5, 0.6689, 0.4757, 0.749, 0.4898, 0.75, 0.4149, 0.6936, 0.4049, 1.0, 0.5, 0.9444, 0.5, 0.9444, 0.5, 1.0, 0.5, 0.5962, 0.0, 0.625, 0.0, 0.625, 0.25, 0.5962, 0.25, 0.5962, 0.375, 0.625, 0.375, 0.625, 0.5, 0.5962, 0.5, 0.5962, 0.5, 0.625, 0.5, 0.625, 0.75, 0.5962, 0.75, 0.5962, 0.875, 0.625, 0.875, 0.625, 1.0, 0.5962, 1.0, 0.25, 0.5, 0.375, 0.5, 0.375, 0.75, 0.25, 0.75, 0.75, 0.5, 0.875, 0.5, 0.875, 0.75, 0.75, 0.75, 0.625, 0.5, 0.75, 0.5, 0.75, 0.75, 0.625, 0.75, 0.125, 0.5, 0.25, 0.5, 0.25, 0.75, 0.125, 0.75, 0.5962, 0.75, 0.625, 0.75, 0.625, 0.875, 0.5962, 0.875, 0.5962, 0.25, 0.625, 0.25, 0.625, 0.375, 0.5962, 0.375, 0.375, 0.25, 0.5962, 0.25, 0.5962, 0.375, 0.375, 0.375, 0.375, 0.75, 0.5962, 0.75, 0.5962, 0.875, 0.375, 0.875, 0.375, 0.875, 0.5962, 0.875, 0.5962, 1.0, 0.375, 1.0, 0.375, 0.5, 0.5962, 0.5, 0.5962, 0.75, 0.375, 0.75, 0.375, 0.375, 0.5962, 0.375, 0.5962, 0.5, 0.375, 0.5, 0.375, 0.0, 0.5962, 0.0, 0.5962, 0.25, 0.375, 0.25, 0.4114, 0.95, 0.5886, 0.95, 0.5885, 0.9977, 0.4115, 0.9977, 0.4113, 0.4, 0.5887, 0.4, 0.5886, 0.45, 0.4114, 0.45, 0.4115, 0.7523, 0.5885, 0.7523, 0.5886, 0.8, 0.4114, 0.8, 0.825, 0.5111, 0.8729, 0.5111, 0.8729, 0.7389, 0.825, 0.7389, 0.4096, 0.5111, 0.5904, 0.5111, 0.5904, 0.7389, 0.4096, 0.7389, 0.4115, 0.2523, 0.5885, 0.2523, 0.5886, 0.3, 0.4114, 0.3, 0.4114, 0.45, 0.5886, 0.45, 0.5885, 0.4977, 0.4115, 0.4977, 0.4113, 0.9, 0.5887, 0.9, 0.5886, 0.95, 0.4114, 0.95, 0.675, 0.5111, 0.725, 0.5111, 0.725, 0.7389, 0.675, 0.7389, 0.725, 0.5111, 0.775, 0.5111, 0.775, 0.7389, 0.725, 0.7389, 0.4096, 0.01112, 0.5904, 0.01112, 0.5904, 0.2389, 0.4096, 0.2389, 0.775, 0.5111, 0.825, 0.5111, 0.825, 0.7389, 0.775, 0.7389, 0.4114, 0.3, 0.5886, 0.3, 0.5887, 0.35, 0.4113, 0.35, 0.4113, 0.35, 0.5887, 0.35, 0.5887, 0.4, 0.4113, 0.4, 0.6271, 0.5111, 0.675, 0.5111, 0.675, 0.7389, 0.6271, 0.7389, 0.4114, 0.8, 0.5886, 0.8, 0.5887, 0.85, 0.4113, 0.85, 0.4113, 0.85, 0.5887, 0.85, 0.5887, 0.9, 0.4113, 0.9, 0.325, 0.5111, 0.3729, 0.5111, 0.3729, 0.7389, 0.325, 0.7389, 0.175, 0.5111, 0.225, 0.5111, 0.225, 0.7389, 0.175, 0.7389, 0.225, 0.5111, 0.275, 0.5111, 0.275, 0.7389, 0.225, 0.7389, 0.275, 0.5111, 0.325, 0.5111, 0.325, 0.7389, 0.275, 0.7389, 0.1271, 0.7389, 0.1269, 0.75, 0.1255, 0.75, 0.125, 0.7389, 0.4115, 0.9977, 0.4053, 1.0, 0.3833, 1.0, 0.375, 0.9981, 0.4096, 0.01112, 0.375, 0.01112, 0.375, 0.004698, 0.4053, 0.0, 0.5885, 0.9977, 0.625, 0.9975, 0.625, 0.9987, 0.5842, 1.0, 0.8729, 0.7389, 0.875, 0.7389, 0.875, 0.7453, 0.8725, 0.75, 0.5904, 0.01112, 0.5842, 0.0, 0.6033, 0.0, 0.625, 0.01112, 0.1271, 0.5111, 0.125, 0.5111, 0.125, 0.5047, 0.1269, 0.5, 0.4096, 0.2389, 0.4053, 0.25, 0.3833, 0.25, 0.375, 0.2389, 0.4115, 0.2523, 0.375, 0.2519, 0.375, 0.2505, 0.4053, 0.25, 0.8729, 0.5111, 0.8725, 0.5, 0.8737, 0.5, 0.875, 0.5111, 0.5885, 0.2523, 0.5842, 0.25, 0.6033, 0.25, 0.625, 0.2525, 0.5904, 0.2389, 0.625, 0.2389, 0.625, 0.2453, 0.5842, 0.25, 0.3729, 0.7389, 0.375, 0.7389, 0.3778, 0.7486, 0.3731, 0.75, 0.4096, 0.7389, 0.4053, 0.75, 0.3778, 0.7486, 0.375, 0.7389, 0.4115, 0.7523, 0.375, 0.7519, 0.3778, 0.7486, 0.4053, 0.75, 0.6271, 0.7389, 0.6275, 0.75, 0.6182, 0.7484, 0.625, 0.7389, 0.5885, 0.7523, 0.5842, 0.75, 0.6182, 0.7484, 0.625, 0.7525, 0.5904, 0.7389, 0.625, 0.7389, 0.6182, 0.7484, 0.5842, 0.75, 0.4115, 0.4977, 0.4053, 0.5, 0.3776, 0.5016, 0.375, 0.4981, 0.4096, 0.5111, 0.375, 0.5111, 0.3776, 0.5016, 0.4053, 0.5, 0.3729, 0.5111, 0.3731, 0.5, 0.3776, 0.5016, 0.375, 0.5111, 0.6271, 0.5111, 0.625, 0.5111, 0.6178, 0.5011, 0.6275, 0.5, 0.5904, 0.5111, 0.5842, 0.5, 0.6178, 0.5011, 0.625, 0.5111, 0.5885, 0.4977, 0.625, 0.4975, 0.6178, 0.5011, 0.5842, 0.5, 0.1271, 0.5111, 0.1271, 0.7389, 0.125, 0.7389, 0.125, 0.5111, 0.375, 0.2389, 0.375, 0.01112, 0.4096, 0.01112, 0.4096, 0.2389, 0.4115, 0.9977, 0.5885, 0.9977, 0.5842, 1.0, 0.4053, 1.0, 0.4053, 0.0, 0.5842, 0.0, 0.5904, 0.01112, 0.4096, 0.01112, 0.8729, 0.7389, 0.8729, 0.5111, 0.875, 0.5111, 0.875, 0.7389, 0.625, 0.01112, 0.625, 0.2389, 0.5904, 0.2389, 0.5904, 0.01112, 0.5885, 0.2523, 0.4115, 0.2523, 0.4053, 0.25, 0.5842, 0.25, 0.5842, 0.25, 0.4053, 0.25, 0.4096, 0.2389, 0.5904, 0.2389, 0.175, 0.5111, 0.1271, 0.5111, 0.1269, 0.5, 0.1747, 0.5, 0.375, 0.2997, 0.375, 0.2519, 0.4115, 0.2523, 0.4114, 0.3, 0.675, 0.5111, 0.6271, 0.5111, 0.6275, 0.5, 0.675, 0.5, 0.625, 0.45, 0.625, 0.4975, 0.5885, 0.4977, 0.5886, 0.45, 0.5904, 0.5111, 0.4096, 0.5111, 0.4053, 0.5, 0.5842, 0.5, 0.5842, 0.5, 0.4053, 0.5, 0.4115, 0.4977, 0.5885, 0.4977, 0.3729, 0.7389, 0.3729, 0.5111, 0.375, 0.5111, 0.375, 0.7389, 0.375, 0.7389, 0.375, 0.5111, 0.4096, 0.5111, 0.4096, 0.7389, 0.6271, 0.5111, 0.6271, 0.7389, 0.625, 0.7389, 0.625, 0.5111, 0.625, 0.5111, 0.625, 0.7389, 0.5904, 0.7389, 0.5904, 0.5111, 0.5885, 0.7523, 0.4115, 0.7523, 0.4053, 0.75, 0.5842, 0.75, 0.5842, 0.75, 0.4053, 0.75, 0.4096, 0.7389, 0.5904, 0.7389, 0.325, 0.7389, 0.3729, 0.7389, 0.3731, 0.75, 0.3253, 0.75, 0.375, 0.7997, 0.375, 0.7519, 0.4115, 0.7523, 0.4114, 0.8, 0.825, 0.7389, 0.8729, 0.7389, 0.8725, 0.75, 0.825, 0.75, 0.625, 0.95, 0.625, 0.9975, 0.5885, 0.9977, 0.5886, 0.95, 0.3729, 0.5111, 0.325, 0.5111, 0.3253, 0.5, 0.3731, 0.5, 0.375, 0.4981, 0.375, 0.4503, 0.4114, 0.45, 0.4115, 0.4977, 0.325, 0.5111, 0.275, 0.5111, 0.2752, 0.5, 0.325, 0.5, 0.375, 0.45, 0.375, 0.4002, 0.4113, 0.4, 0.4114, 0.45, 0.275, 0.5111, 0.225, 0.5111, 0.225, 0.5, 0.275, 0.5, 0.375, 0.4, 0.375, 0.35, 0.4113, 0.35, 0.4113, 0.4, 0.225, 0.5111, 0.175, 0.5111, 0.175, 0.5, 0.2248, 0.5, 0.375, 0.3498, 0.375, 0.3, 0.4114, 0.3, 0.4113, 0.35, 0.8729, 0.5111, 0.825, 0.5111, 0.825, 0.5, 0.8725, 0.5, 0.625, 0.2525, 0.625, 0.3, 0.5886, 0.3, 0.5885, 0.2523, 0.825, 0.5111, 0.775, 0.5111, 0.775, 0.5, 0.8248, 0.5, 0.625, 0.3002, 0.625, 0.35, 0.5887, 0.35, 0.5886, 0.3, 0.775, 0.5111, 0.725, 0.5111, 0.725, 0.5, 0.775, 0.5, 0.625, 0.35, 0.625, 0.4, 0.5887, 0.4, 0.5887, 0.35, 0.725, 0.5111, 0.675, 0.5111, 0.6752, 0.5, 0.725, 0.5, 0.625, 0.4, 0.625, 0.4498, 0.5886, 0.45, 0.5887, 0.4, 0.1271, 0.7389, 0.175, 0.7389, 0.1747, 0.75, 0.1269, 0.75, 0.375, 0.9981, 0.375, 0.9503, 0.4114, 0.95, 0.4115, 0.9977, 0.175, 0.7389, 0.225, 0.7389, 0.2248, 0.75, 0.175, 0.75, 0.375, 0.95, 0.375, 0.9002, 0.4113, 0.9, 0.4114, 0.95, 0.225, 0.7389, 0.275, 0.7389, 0.275, 0.75, 0.225, 0.75, 0.375, 0.9, 0.375, 0.85, 0.4113, 0.85, 0.4113, 0.9, 0.275, 0.7389, 0.325, 0.7389, 0.325, 0.75, 0.2752, 0.75, 0.375, 0.8498, 0.375, 0.8, 0.4114, 0.8, 0.4113, 0.85, 0.6271, 0.7389, 0.675, 0.7389, 0.675, 0.75, 0.6275, 0.75, 0.625, 0.7525, 0.625, 0.8, 0.5886, 0.8, 0.5885, 0.7523, 0.675, 0.7389, 0.725, 0.7389, 0.725, 0.75, 0.6752, 0.75, 0.625, 0.8002, 0.625, 0.85, 0.5887, 0.85, 0.5886, 0.8, 0.725, 0.7389, 0.775, 0.7389, 0.775, 0.75, 0.725, 0.75, 0.625, 0.85, 0.625, 0.9, 0.5887, 0.9, 0.5887, 0.85, 0.775, 0.7389, 0.825, 0.7389, 0.8248, 0.75, 0.775, 0.75, 0.625, 0.9, 0.625, 0.9498, 0.5886, 0.95, 0.5887, 0.9, 0.1271, 0.5111, 0.175, 0.5111, 0.175, 0.7389, 0.1271, 0.7389])
me_cylinder_001.materials.append(mat_twohand_sword_gold_darkyellow)
me_cylinder_001.materials.append(mat_twohand_sword_gold_black)
me_cylinder_001.materials.append(mat_twohand_sword_gold_gold)
me_cylinder_001.use_remesh_fix_poles = True
me_cylinder_001.use_remesh_preserve_attributes = False
me_cylinder_001.use_mirror_vertex_groups = False
me_cylinder_001.update()

# ---- objects
ob_twohand_sword_gold = bpy.data.objects.new('TwoHand_Sword_Gold', me_cylinder_001)

# ---- transforms, parenting, visibility, modifiers, constraints
ob_twohand_sword_gold.location = (0.0, 0.0, 0.0)
ob_twohand_sword_gold.lineart.crease_threshold = 0.0
_m = ob_twohand_sword_gold.modifiers.new('Auto Smooth', 'NODES')
_m.node_group = ng_auto_smooth
_gi = [s.identifier for s in ng_auto_smooth.interface.items_tree if s.item_type == 'SOCKET' and s.in_out == 'INPUT']
_m[_gi[1]] = 0.5236  # Angle

# ---- collection membership
col_collection.objects.link(ob_twohand_sword_gold)

# ---- scene / render settings (as saved in the file)
scene.frame_start = 1; scene.frame_end = 250; scene.frame_set(1)
scene.render.engine = 'BLENDER_EEVEE_NEXT'
scene.cycles.use_denoising = False
scene.cycles.samples = 128
scene.cycles.sampling_pattern = 'TABULATED_SOBOL'
scene.cycles.use_adaptive_sampling = False
scene.cycles.use_light_tree = False
scene.view_settings.view_transform = 'Filmic'
bpy.context.view_layer.update()

# ---- added for rendering (the .blend has no active camera and no usable light): camera, sun
cam_auto = bpy.data.cameras.new('AutoCamera')
cam_auto.lens = 50.0
cam_auto.sensor_width = 36.0
cam_auto.clip_end = 1000.0
ob_auto_camera = bpy.data.objects.new('AutoCamera', cam_auto)
scene.collection.objects.link(ob_auto_camera)
ob_auto_camera.location = (13.7083, -16.4499, 16.0116)
ob_auto_camera.rotation_euler = (1.09748, -7.21219e-08, 0.694738)
scene.camera = ob_auto_camera
light_auto_sun = bpy.data.lights.new('AutoSun', 'SUN')
light_auto_sun.energy = 3.0
light_auto_sun.angle = 0.0523599
ob_auto_sun = bpy.data.objects.new('AutoSun', light_auto_sun)
scene.collection.objects.link(ob_auto_sun)
ob_auto_sun.rotation_euler = (0.872665, 0.174533, 0.523599)
bpy.context.view_layer.update()
